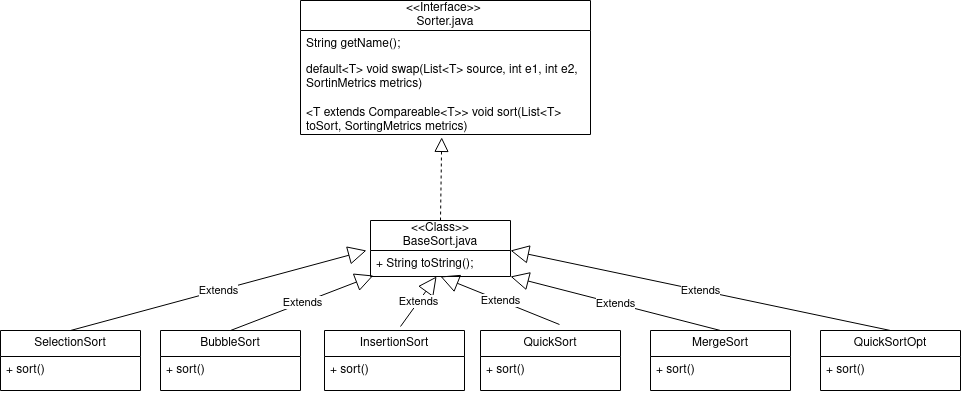

The diagram above was exported from draw.io. Its source (the exported page's mxGraphModel, read from the mxfile embedded in the PNG):
<mxGraphModel dx="2261" dy="727" grid="1" gridSize="10" guides="1" tooltips="1" connect="1" arrows="1" fold="1" page="1" pageScale="1" pageWidth="827" pageHeight="1169" math="0" shadow="0">
  <root>
    <mxCell id="WIyWlLk6GJQsqaUBKTNV-0" />
    <mxCell id="WIyWlLk6GJQsqaUBKTNV-1" parent="WIyWlLk6GJQsqaUBKTNV-0" />
    <mxCell id="Vft4slsPwdDrS95dE6Nm-4" value="&lt;div&gt;&amp;lt;&amp;lt;Interface&amp;gt;&amp;gt;&amp;nbsp;&lt;/div&gt;&lt;div&gt;Sorter.java&lt;/div&gt;" style="swimlane;fontStyle=0;childLayout=stackLayout;horizontal=1;startSize=30;fillColor=none;horizontalStack=0;resizeParent=1;resizeParentMax=0;resizeLast=0;collapsible=1;marginBottom=0;whiteSpace=wrap;html=1;" vertex="1" parent="WIyWlLk6GJQsqaUBKTNV-1">
      <mxGeometry x="250" y="80" width="290" height="134" as="geometry" />
    </mxCell>
    <mxCell id="Vft4slsPwdDrS95dE6Nm-5" value="&lt;div&gt;String getName();&lt;/div&gt;&lt;div&gt;&lt;br&gt;&lt;/div&gt;&lt;div&gt;&lt;br&gt;&lt;/div&gt;" style="text;strokeColor=none;fillColor=none;align=left;verticalAlign=top;spacingLeft=4;spacingRight=4;overflow=hidden;rotatable=0;points=[[0,0.5],[1,0.5]];portConstraint=eastwest;whiteSpace=wrap;html=1;" vertex="1" parent="Vft4slsPwdDrS95dE6Nm-4">
      <mxGeometry y="30" width="290" height="26" as="geometry" />
    </mxCell>
    <mxCell id="Vft4slsPwdDrS95dE6Nm-8" value="&lt;div&gt;default&amp;lt;T&amp;gt; void swap(List&amp;lt;T&amp;gt; source, int e1, int e2, SortinMetrics metrics)&lt;/div&gt;&lt;div&gt;&lt;br&gt;&lt;/div&gt;&lt;div&gt;&amp;lt;T extends Compareable&amp;lt;T&amp;gt;&amp;gt; void sort(List&amp;lt;T&amp;gt; toSort, SortingMetrics metrics)&lt;br&gt;&lt;/div&gt;" style="text;strokeColor=none;fillColor=none;align=left;verticalAlign=top;spacingLeft=4;spacingRight=4;overflow=hidden;rotatable=0;points=[[0,0.5],[1,0.5]];portConstraint=eastwest;whiteSpace=wrap;html=1;" vertex="1" parent="Vft4slsPwdDrS95dE6Nm-4">
      <mxGeometry y="56" width="290" height="78" as="geometry" />
    </mxCell>
    <mxCell id="Vft4slsPwdDrS95dE6Nm-9" value="&lt;div&gt;&amp;lt;&amp;lt;Class&amp;gt;&amp;gt;&lt;/div&gt;&lt;div&gt;BaseSort.java&lt;/div&gt;" style="swimlane;fontStyle=0;childLayout=stackLayout;horizontal=1;startSize=30;fillColor=none;horizontalStack=0;resizeParent=1;resizeParentMax=0;resizeLast=0;collapsible=1;marginBottom=0;whiteSpace=wrap;html=1;" vertex="1" parent="WIyWlLk6GJQsqaUBKTNV-1">
      <mxGeometry x="320" y="300" width="140" height="56" as="geometry" />
    </mxCell>
    <mxCell id="Vft4slsPwdDrS95dE6Nm-10" value="+ String toString();" style="text;strokeColor=none;fillColor=none;align=left;verticalAlign=top;spacingLeft=4;spacingRight=4;overflow=hidden;rotatable=0;points=[[0,0.5],[1,0.5]];portConstraint=eastwest;whiteSpace=wrap;html=1;" vertex="1" parent="Vft4slsPwdDrS95dE6Nm-9">
      <mxGeometry y="30" width="140" height="26" as="geometry" />
    </mxCell>
    <mxCell id="Vft4slsPwdDrS95dE6Nm-13" value="" style="endArrow=block;dashed=1;endFill=0;endSize=12;html=1;rounded=0;exitX=0.5;exitY=0;exitDx=0;exitDy=0;entryX=0.487;entryY=1.037;entryDx=0;entryDy=0;entryPerimeter=0;" edge="1" parent="WIyWlLk6GJQsqaUBKTNV-1" source="Vft4slsPwdDrS95dE6Nm-9" target="Vft4slsPwdDrS95dE6Nm-8">
      <mxGeometry width="160" relative="1" as="geometry">
        <mxPoint x="330" y="380" as="sourcePoint" />
        <mxPoint x="390" y="250" as="targetPoint" />
      </mxGeometry>
    </mxCell>
    <mxCell id="Vft4slsPwdDrS95dE6Nm-14" value="&lt;div&gt;SelectionSort&lt;/div&gt;" style="swimlane;fontStyle=0;childLayout=stackLayout;horizontal=1;startSize=26;fillColor=none;horizontalStack=0;resizeParent=1;resizeParentMax=0;resizeLast=0;collapsible=1;marginBottom=0;whiteSpace=wrap;html=1;" vertex="1" parent="WIyWlLk6GJQsqaUBKTNV-1">
      <mxGeometry x="-50" y="410" width="140" height="60" as="geometry" />
    </mxCell>
    <mxCell id="Vft4slsPwdDrS95dE6Nm-15" value="+ sort()" style="text;strokeColor=none;fillColor=none;align=left;verticalAlign=top;spacingLeft=4;spacingRight=4;overflow=hidden;rotatable=0;points=[[0,0.5],[1,0.5]];portConstraint=eastwest;whiteSpace=wrap;html=1;" vertex="1" parent="Vft4slsPwdDrS95dE6Nm-14">
      <mxGeometry y="26" width="140" height="34" as="geometry" />
    </mxCell>
    <mxCell id="Vft4slsPwdDrS95dE6Nm-18" value="&lt;div&gt;BubbleSort&lt;/div&gt;" style="swimlane;fontStyle=0;childLayout=stackLayout;horizontal=1;startSize=26;fillColor=none;horizontalStack=0;resizeParent=1;resizeParentMax=0;resizeLast=0;collapsible=1;marginBottom=0;whiteSpace=wrap;html=1;" vertex="1" parent="WIyWlLk6GJQsqaUBKTNV-1">
      <mxGeometry x="110" y="410" width="140" height="60" as="geometry" />
    </mxCell>
    <mxCell id="Vft4slsPwdDrS95dE6Nm-19" value="+ sort()" style="text;strokeColor=none;fillColor=none;align=left;verticalAlign=top;spacingLeft=4;spacingRight=4;overflow=hidden;rotatable=0;points=[[0,0.5],[1,0.5]];portConstraint=eastwest;whiteSpace=wrap;html=1;" vertex="1" parent="Vft4slsPwdDrS95dE6Nm-18">
      <mxGeometry y="26" width="140" height="34" as="geometry" />
    </mxCell>
    <mxCell id="Vft4slsPwdDrS95dE6Nm-22" value="InsertionSort" style="swimlane;fontStyle=0;childLayout=stackLayout;horizontal=1;startSize=26;fillColor=none;horizontalStack=0;resizeParent=1;resizeParentMax=0;resizeLast=0;collapsible=1;marginBottom=0;whiteSpace=wrap;html=1;" vertex="1" parent="WIyWlLk6GJQsqaUBKTNV-1">
      <mxGeometry x="274" y="410" width="140" height="60" as="geometry" />
    </mxCell>
    <mxCell id="Vft4slsPwdDrS95dE6Nm-23" value="+ sort()" style="text;strokeColor=none;fillColor=none;align=left;verticalAlign=top;spacingLeft=4;spacingRight=4;overflow=hidden;rotatable=0;points=[[0,0.5],[1,0.5]];portConstraint=eastwest;whiteSpace=wrap;html=1;" vertex="1" parent="Vft4slsPwdDrS95dE6Nm-22">
      <mxGeometry y="26" width="140" height="34" as="geometry" />
    </mxCell>
    <mxCell id="Vft4slsPwdDrS95dE6Nm-26" value="QuickSort" style="swimlane;fontStyle=0;childLayout=stackLayout;horizontal=1;startSize=26;fillColor=none;horizontalStack=0;resizeParent=1;resizeParentMax=0;resizeLast=0;collapsible=1;marginBottom=0;whiteSpace=wrap;html=1;" vertex="1" parent="WIyWlLk6GJQsqaUBKTNV-1">
      <mxGeometry x="430" y="410" width="140" height="60" as="geometry" />
    </mxCell>
    <mxCell id="Vft4slsPwdDrS95dE6Nm-27" value="+ sort()" style="text;strokeColor=none;fillColor=none;align=left;verticalAlign=top;spacingLeft=4;spacingRight=4;overflow=hidden;rotatable=0;points=[[0,0.5],[1,0.5]];portConstraint=eastwest;whiteSpace=wrap;html=1;" vertex="1" parent="Vft4slsPwdDrS95dE6Nm-26">
      <mxGeometry y="26" width="140" height="34" as="geometry" />
    </mxCell>
    <mxCell id="Vft4slsPwdDrS95dE6Nm-30" value="MergeSort" style="swimlane;fontStyle=0;childLayout=stackLayout;horizontal=1;startSize=26;fillColor=none;horizontalStack=0;resizeParent=1;resizeParentMax=0;resizeLast=0;collapsible=1;marginBottom=0;whiteSpace=wrap;html=1;" vertex="1" parent="WIyWlLk6GJQsqaUBKTNV-1">
      <mxGeometry x="600" y="410" width="140" height="60" as="geometry" />
    </mxCell>
    <mxCell id="Vft4slsPwdDrS95dE6Nm-31" value="+ sort()" style="text;strokeColor=none;fillColor=none;align=left;verticalAlign=top;spacingLeft=4;spacingRight=4;overflow=hidden;rotatable=0;points=[[0,0.5],[1,0.5]];portConstraint=eastwest;whiteSpace=wrap;html=1;" vertex="1" parent="Vft4slsPwdDrS95dE6Nm-30">
      <mxGeometry y="26" width="140" height="34" as="geometry" />
    </mxCell>
    <mxCell id="Vft4slsPwdDrS95dE6Nm-35" value="QuickSortOpt" style="swimlane;fontStyle=0;childLayout=stackLayout;horizontal=1;startSize=26;fillColor=none;horizontalStack=0;resizeParent=1;resizeParentMax=0;resizeLast=0;collapsible=1;marginBottom=0;whiteSpace=wrap;html=1;" vertex="1" parent="WIyWlLk6GJQsqaUBKTNV-1">
      <mxGeometry x="770" y="410" width="140" height="60" as="geometry" />
    </mxCell>
    <mxCell id="Vft4slsPwdDrS95dE6Nm-36" value="+ sort()" style="text;strokeColor=none;fillColor=none;align=left;verticalAlign=top;spacingLeft=4;spacingRight=4;overflow=hidden;rotatable=0;points=[[0,0.5],[1,0.5]];portConstraint=eastwest;whiteSpace=wrap;html=1;" vertex="1" parent="Vft4slsPwdDrS95dE6Nm-35">
      <mxGeometry y="26" width="140" height="34" as="geometry" />
    </mxCell>
    <mxCell id="Vft4slsPwdDrS95dE6Nm-39" value="Extends" style="endArrow=block;endSize=16;endFill=0;html=1;rounded=0;exitX=0.5;exitY=0;exitDx=0;exitDy=0;entryX=-0.029;entryY=0;entryDx=0;entryDy=0;entryPerimeter=0;" edge="1" parent="WIyWlLk6GJQsqaUBKTNV-1" source="Vft4slsPwdDrS95dE6Nm-14" target="Vft4slsPwdDrS95dE6Nm-10">
      <mxGeometry width="160" relative="1" as="geometry">
        <mxPoint x="320" y="380" as="sourcePoint" />
        <mxPoint x="480" y="380" as="targetPoint" />
      </mxGeometry>
    </mxCell>
    <mxCell id="Vft4slsPwdDrS95dE6Nm-40" value="Extends" style="endArrow=block;endSize=16;endFill=0;html=1;rounded=0;exitX=0.5;exitY=0;exitDx=0;exitDy=0;entryX=0.021;entryY=0.962;entryDx=0;entryDy=0;entryPerimeter=0;" edge="1" parent="WIyWlLk6GJQsqaUBKTNV-1" source="Vft4slsPwdDrS95dE6Nm-18" target="Vft4slsPwdDrS95dE6Nm-10">
      <mxGeometry width="160" relative="1" as="geometry">
        <mxPoint x="30" y="420" as="sourcePoint" />
        <mxPoint x="326" y="340" as="targetPoint" />
      </mxGeometry>
    </mxCell>
    <mxCell id="Vft4slsPwdDrS95dE6Nm-41" value="Extends" style="endArrow=block;endSize=16;endFill=0;html=1;rounded=0;exitX=0.5;exitY=0;exitDx=0;exitDy=0;entryX=0.429;entryY=1.154;entryDx=0;entryDy=0;entryPerimeter=0;" edge="1" parent="WIyWlLk6GJQsqaUBKTNV-1">
      <mxGeometry width="160" relative="1" as="geometry">
        <mxPoint x="350" y="406" as="sourcePoint" />
        <mxPoint x="386.05999999999995" y="356.0039999999999" as="targetPoint" />
      </mxGeometry>
    </mxCell>
    <mxCell id="Vft4slsPwdDrS95dE6Nm-42" value="Extends" style="endArrow=block;endSize=16;endFill=0;html=1;rounded=0;exitX=0.5;exitY=0;exitDx=0;exitDy=0;entryX=0.436;entryY=1.231;entryDx=0;entryDy=0;entryPerimeter=0;" edge="1" parent="WIyWlLk6GJQsqaUBKTNV-1">
      <mxGeometry width="160" relative="1" as="geometry">
        <mxPoint x="508.96" y="403.99" as="sourcePoint" />
        <mxPoint x="389.99999999999994" y="355.9960000000001" as="targetPoint" />
        <Array as="points" />
      </mxGeometry>
    </mxCell>
    <mxCell id="Vft4slsPwdDrS95dE6Nm-43" value="Extends" style="endArrow=block;endSize=16;endFill=0;html=1;rounded=0;exitX=0.5;exitY=0;exitDx=0;exitDy=0;entryX=1;entryY=0.5;entryDx=0;entryDy=0;" edge="1" parent="WIyWlLk6GJQsqaUBKTNV-1" source="Vft4slsPwdDrS95dE6Nm-30">
      <mxGeometry width="160" relative="1" as="geometry">
        <mxPoint x="670" y="438" as="sourcePoint" />
        <mxPoint x="460" y="356" as="targetPoint" />
      </mxGeometry>
    </mxCell>
    <mxCell id="Vft4slsPwdDrS95dE6Nm-44" value="Extends" style="endArrow=block;endSize=16;endFill=0;html=1;rounded=0;exitX=0.5;exitY=0;exitDx=0;exitDy=0;entryX=1;entryY=0;entryDx=0;entryDy=0;" edge="1" parent="WIyWlLk6GJQsqaUBKTNV-1" source="Vft4slsPwdDrS95dE6Nm-35">
      <mxGeometry width="160" relative="1" as="geometry">
        <mxPoint x="833.98" y="441.9760000000001" as="sourcePoint" />
        <mxPoint x="460" y="330" as="targetPoint" />
      </mxGeometry>
    </mxCell>
  </root>
</mxGraphModel>